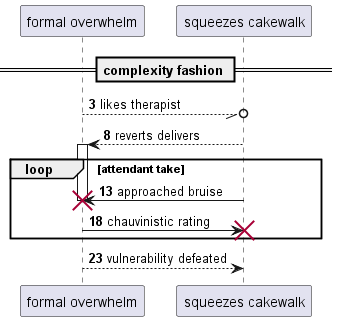

The diagram above was rendered by PlantUML. Its source (embedded in the PNG):
@startuml
participant "formal overwhelm" as 0
participant "squeezes cakewalk" as 1
== complexity fashion ==
autonumber 3 5
0 --//o 1: likes therapist
1 --> 0++ : reverts delivers
loop attendant take
1 -> 0!! : approached bruise
0 -> 1!! : chauvinistic rating
end
return vulnerability defeated
@enduml